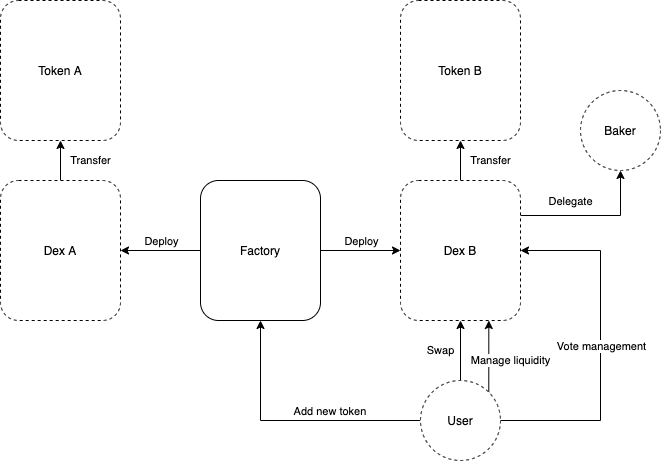

The diagram above was exported from draw.io. Its source (the exported page's mxGraphModel, read from the mxfile embedded in the PNG):
<mxGraphModel dx="1351" dy="853" grid="1" gridSize="10" guides="1" tooltips="1" connect="1" arrows="1" fold="1" page="1" pageScale="1" pageWidth="827" pageHeight="1169" math="0" shadow="0">
  <root>
    <mxCell id="0" />
    <mxCell id="1" parent="0" />
    <mxCell id="1kuVsA6bXp0VTPs0qxUP-24" value="Transfer" style="edgeStyle=orthogonalEdgeStyle;rounded=0;orthogonalLoop=1;jettySize=auto;html=1;" parent="1" source="1kuVsA6bXp0VTPs0qxUP-1" edge="1">
      <mxGeometry y="-30" relative="1" as="geometry">
        <mxPoint x="180" y="150.00000000000023" as="targetPoint" />
        <mxPoint as="offset" />
      </mxGeometry>
    </mxCell>
    <mxCell id="1kuVsA6bXp0VTPs0qxUP-1" value="Dex A" style="rounded=1;whiteSpace=wrap;html=1;dashed=1;" parent="1" vertex="1">
      <mxGeometry x="120" y="190" width="120" height="140" as="geometry" />
    </mxCell>
    <mxCell id="1kuVsA6bXp0VTPs0qxUP-6" style="edgeStyle=orthogonalEdgeStyle;rounded=0;orthogonalLoop=1;jettySize=auto;html=1;exitX=0;exitY=0.5;exitDx=0;exitDy=0;" parent="1" source="1kuVsA6bXp0VTPs0qxUP-2" target="1kuVsA6bXp0VTPs0qxUP-1" edge="1">
      <mxGeometry relative="1" as="geometry" />
    </mxCell>
    <mxCell id="1kuVsA6bXp0VTPs0qxUP-9" value="Deploy" style="edgeLabel;html=1;align=center;verticalAlign=middle;resizable=0;points=[];" parent="1kuVsA6bXp0VTPs0qxUP-6" vertex="1" connectable="0">
      <mxGeometry x="0.12" y="-2" relative="1" as="geometry">
        <mxPoint x="4.8" y="-8" as="offset" />
      </mxGeometry>
    </mxCell>
    <mxCell id="1kuVsA6bXp0VTPs0qxUP-7" style="edgeStyle=orthogonalEdgeStyle;rounded=0;orthogonalLoop=1;jettySize=auto;html=1;" parent="1" source="1kuVsA6bXp0VTPs0qxUP-2" target="1kuVsA6bXp0VTPs0qxUP-4" edge="1">
      <mxGeometry relative="1" as="geometry" />
    </mxCell>
    <mxCell id="1kuVsA6bXp0VTPs0qxUP-8" value="Deploy" style="edgeLabel;html=1;align=center;verticalAlign=middle;resizable=0;points=[];" parent="1kuVsA6bXp0VTPs0qxUP-7" vertex="1" connectable="0">
      <mxGeometry relative="1" as="geometry">
        <mxPoint y="-10" as="offset" />
      </mxGeometry>
    </mxCell>
    <mxCell id="1kuVsA6bXp0VTPs0qxUP-2" value="Factory" style="rounded=1;whiteSpace=wrap;html=1;" parent="1" vertex="1">
      <mxGeometry x="320" y="190" width="120" height="140" as="geometry" />
    </mxCell>
    <mxCell id="1kuVsA6bXp0VTPs0qxUP-3" value="Token A" style="rounded=1;whiteSpace=wrap;html=1;dashed=1;" parent="1" vertex="1">
      <mxGeometry x="120" y="10" width="120" height="140" as="geometry" />
    </mxCell>
    <mxCell id="1kuVsA6bXp0VTPs0qxUP-19" value="Delegate" style="edgeStyle=orthogonalEdgeStyle;rounded=0;orthogonalLoop=1;jettySize=auto;html=1;exitX=1;exitY=0.25;exitDx=0;exitDy=0;entryX=0.5;entryY=1;entryDx=0;entryDy=0;" parent="1" source="1kuVsA6bXp0VTPs0qxUP-4" target="1kuVsA6bXp0VTPs0qxUP-18" edge="1">
      <mxGeometry x="0.5862" y="50" relative="1" as="geometry">
        <mxPoint as="offset" />
      </mxGeometry>
    </mxCell>
    <mxCell id="1kuVsA6bXp0VTPs0qxUP-20" value="Transfer" style="edgeStyle=orthogonalEdgeStyle;rounded=0;orthogonalLoop=1;jettySize=auto;html=1;" parent="1" source="1kuVsA6bXp0VTPs0qxUP-4" target="1kuVsA6bXp0VTPs0qxUP-5" edge="1">
      <mxGeometry y="-30" relative="1" as="geometry">
        <mxPoint as="offset" />
      </mxGeometry>
    </mxCell>
    <mxCell id="1kuVsA6bXp0VTPs0qxUP-4" value="Dex B" style="rounded=1;whiteSpace=wrap;html=1;dashed=1;" parent="1" vertex="1">
      <mxGeometry x="520" y="190" width="120" height="140" as="geometry" />
    </mxCell>
    <mxCell id="1kuVsA6bXp0VTPs0qxUP-5" value="Token B" style="rounded=1;whiteSpace=wrap;html=1;dashed=1;" parent="1" vertex="1">
      <mxGeometry x="520" y="10" width="120" height="140" as="geometry" />
    </mxCell>
    <mxCell id="1kuVsA6bXp0VTPs0qxUP-11" style="edgeStyle=orthogonalEdgeStyle;rounded=0;orthogonalLoop=1;jettySize=auto;html=1;" parent="1" source="1kuVsA6bXp0VTPs0qxUP-10" target="1kuVsA6bXp0VTPs0qxUP-2" edge="1">
      <mxGeometry relative="1" as="geometry" />
    </mxCell>
    <mxCell id="1kuVsA6bXp0VTPs0qxUP-12" value="Add new token&amp;nbsp;" style="edgeLabel;html=1;align=center;verticalAlign=middle;resizable=0;points=[];" parent="1kuVsA6bXp0VTPs0qxUP-11" vertex="1" connectable="0">
      <mxGeometry x="-0.1244" y="-4" relative="1" as="geometry">
        <mxPoint x="24.17" y="-6" as="offset" />
      </mxGeometry>
    </mxCell>
    <mxCell id="1kuVsA6bXp0VTPs0qxUP-13" value="Swap" style="edgeStyle=orthogonalEdgeStyle;rounded=0;orthogonalLoop=1;jettySize=auto;html=1;exitX=0.5;exitY=0;exitDx=0;exitDy=0;" parent="1" source="1kuVsA6bXp0VTPs0qxUP-10" target="1kuVsA6bXp0VTPs0qxUP-4" edge="1">
      <mxGeometry y="20" relative="1" as="geometry">
        <mxPoint as="offset" />
      </mxGeometry>
    </mxCell>
    <mxCell id="1kuVsA6bXp0VTPs0qxUP-15" value="Manage liquidity" style="edgeStyle=orthogonalEdgeStyle;rounded=0;orthogonalLoop=1;jettySize=auto;html=1;exitX=1;exitY=0;exitDx=0;exitDy=0;entryX=0.736;entryY=1;entryDx=0;entryDy=0;entryPerimeter=0;" parent="1" source="1kuVsA6bXp0VTPs0qxUP-10" target="1kuVsA6bXp0VTPs0qxUP-4" edge="1">
      <mxGeometry x="-0.1152" y="-22" relative="1" as="geometry">
        <mxPoint as="offset" />
      </mxGeometry>
    </mxCell>
    <mxCell id="1kuVsA6bXp0VTPs0qxUP-16" style="edgeStyle=orthogonalEdgeStyle;rounded=0;orthogonalLoop=1;jettySize=auto;html=1;exitX=1;exitY=0.5;exitDx=0;exitDy=0;entryX=1;entryY=0.5;entryDx=0;entryDy=0;" parent="1" source="1kuVsA6bXp0VTPs0qxUP-10" target="1kuVsA6bXp0VTPs0qxUP-4" edge="1">
      <mxGeometry relative="1" as="geometry">
        <Array as="points">
          <mxPoint x="720" y="430" />
          <mxPoint x="720" y="260" />
        </Array>
      </mxGeometry>
    </mxCell>
    <mxCell id="1kuVsA6bXp0VTPs0qxUP-17" value="Vote management" style="edgeLabel;html=1;align=center;verticalAlign=middle;resizable=0;points=[];" parent="1kuVsA6bXp0VTPs0qxUP-16" vertex="1" connectable="0">
      <mxGeometry x="-0.0029" relative="1" as="geometry">
        <mxPoint as="offset" />
      </mxGeometry>
    </mxCell>
    <mxCell id="1kuVsA6bXp0VTPs0qxUP-10" value="User" style="ellipse;whiteSpace=wrap;html=1;aspect=fixed;dashed=1;" parent="1" vertex="1">
      <mxGeometry x="540" y="390" width="80" height="80" as="geometry" />
    </mxCell>
    <mxCell id="1kuVsA6bXp0VTPs0qxUP-18" value="Baker" style="ellipse;whiteSpace=wrap;html=1;aspect=fixed;dashed=1;" parent="1" vertex="1">
      <mxGeometry x="700" y="100" width="80" height="80" as="geometry" />
    </mxCell>
  </root>
</mxGraphModel>